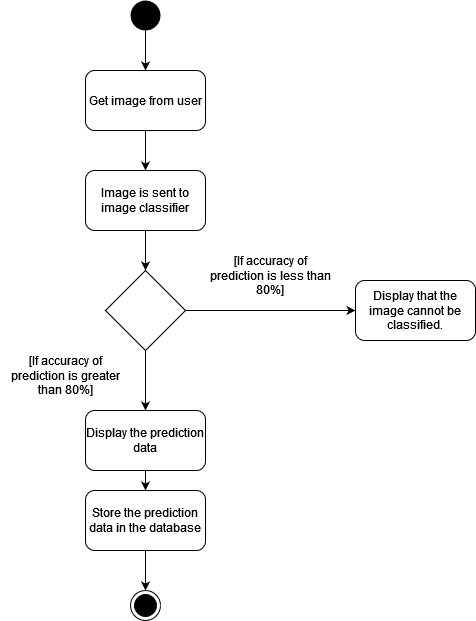

The diagram above was exported from draw.io. Its source (the exported page's mxGraphModel, read from the mxfile embedded in the PNG):
<mxGraphModel dx="1038" dy="564" grid="1" gridSize="10" guides="1" tooltips="1" connect="1" arrows="1" fold="1" page="1" pageScale="1" pageWidth="850" pageHeight="1100" math="0" shadow="0">
  <root>
    <mxCell id="0" />
    <mxCell id="1" parent="0" />
    <mxCell id="we3MMIYIIxmORceRa0nJ-1" style="edgeStyle=orthogonalEdgeStyle;rounded=0;orthogonalLoop=1;jettySize=auto;html=1;exitX=0.5;exitY=1;exitDx=0;exitDy=0;entryX=0.5;entryY=0;entryDx=0;entryDy=0;" edge="1" parent="1" source="we3MMIYIIxmORceRa0nJ-2" target="we3MMIYIIxmORceRa0nJ-4">
      <mxGeometry relative="1" as="geometry" />
    </mxCell>
    <mxCell id="we3MMIYIIxmORceRa0nJ-2" value="" style="ellipse;fillColor=#000000;strokeColor=none;" vertex="1" parent="1">
      <mxGeometry x="390" y="260" width="30" height="30" as="geometry" />
    </mxCell>
    <mxCell id="we3MMIYIIxmORceRa0nJ-3" style="edgeStyle=orthogonalEdgeStyle;rounded=0;orthogonalLoop=1;jettySize=auto;html=1;exitX=0.5;exitY=1;exitDx=0;exitDy=0;entryX=0.5;entryY=0;entryDx=0;entryDy=0;" edge="1" parent="1" source="we3MMIYIIxmORceRa0nJ-4" target="we3MMIYIIxmORceRa0nJ-6">
      <mxGeometry relative="1" as="geometry" />
    </mxCell>
    <mxCell id="we3MMIYIIxmORceRa0nJ-4" value="Get image from user" style="rounded=1;whiteSpace=wrap;html=1;" vertex="1" parent="1">
      <mxGeometry x="345" y="330" width="120" height="60" as="geometry" />
    </mxCell>
    <mxCell id="we3MMIYIIxmORceRa0nJ-5" style="edgeStyle=orthogonalEdgeStyle;rounded=0;orthogonalLoop=1;jettySize=auto;html=1;" edge="1" parent="1" source="we3MMIYIIxmORceRa0nJ-6">
      <mxGeometry relative="1" as="geometry">
        <mxPoint x="405" y="530" as="targetPoint" />
      </mxGeometry>
    </mxCell>
    <mxCell id="we3MMIYIIxmORceRa0nJ-6" value="Image is sent to image classifier" style="rounded=1;whiteSpace=wrap;html=1;" vertex="1" parent="1">
      <mxGeometry x="345" y="430" width="120" height="60" as="geometry" />
    </mxCell>
    <mxCell id="we3MMIYIIxmORceRa0nJ-7" style="edgeStyle=orthogonalEdgeStyle;rounded=0;orthogonalLoop=1;jettySize=auto;html=1;exitX=1;exitY=0.5;exitDx=0;exitDy=0;" edge="1" parent="1" source="we3MMIYIIxmORceRa0nJ-9" target="we3MMIYIIxmORceRa0nJ-10">
      <mxGeometry relative="1" as="geometry" />
    </mxCell>
    <mxCell id="we3MMIYIIxmORceRa0nJ-8" style="edgeStyle=orthogonalEdgeStyle;rounded=0;orthogonalLoop=1;jettySize=auto;html=1;" edge="1" parent="1" source="we3MMIYIIxmORceRa0nJ-9" target="we3MMIYIIxmORceRa0nJ-14">
      <mxGeometry relative="1" as="geometry">
        <mxPoint x="405" y="700" as="targetPoint" />
      </mxGeometry>
    </mxCell>
    <mxCell id="we3MMIYIIxmORceRa0nJ-9" value="" style="rhombus;whiteSpace=wrap;html=1;" vertex="1" parent="1">
      <mxGeometry x="365" y="530" width="80" height="80" as="geometry" />
    </mxCell>
    <mxCell id="we3MMIYIIxmORceRa0nJ-10" value="Display that the image cannot be classified." style="rounded=1;whiteSpace=wrap;html=1;" vertex="1" parent="1">
      <mxGeometry x="615" y="540" width="120" height="60" as="geometry" />
    </mxCell>
    <mxCell id="we3MMIYIIxmORceRa0nJ-11" value="[If accuracy of prediction is less than 80%]" style="text;html=1;strokeColor=none;fillColor=none;align=center;verticalAlign=middle;whiteSpace=wrap;rounded=0;" vertex="1" parent="1">
      <mxGeometry x="465" y="510" width="130" height="50" as="geometry" />
    </mxCell>
    <mxCell id="we3MMIYIIxmORceRa0nJ-12" value="[If accuracy of prediction is greater than 80%]" style="text;html=1;strokeColor=none;fillColor=none;align=center;verticalAlign=middle;whiteSpace=wrap;rounded=0;" vertex="1" parent="1">
      <mxGeometry x="260" y="610" width="130" height="50" as="geometry" />
    </mxCell>
    <mxCell id="we3MMIYIIxmORceRa0nJ-13" style="edgeStyle=orthogonalEdgeStyle;rounded=0;orthogonalLoop=1;jettySize=auto;html=1;" edge="1" parent="1" source="we3MMIYIIxmORceRa0nJ-14" target="we3MMIYIIxmORceRa0nJ-16">
      <mxGeometry relative="1" as="geometry">
        <mxPoint x="405" y="780" as="targetPoint" />
      </mxGeometry>
    </mxCell>
    <mxCell id="we3MMIYIIxmORceRa0nJ-14" value="Display the prediction data" style="rounded=1;whiteSpace=wrap;html=1;" vertex="1" parent="1">
      <mxGeometry x="345" y="670" width="120" height="60" as="geometry" />
    </mxCell>
    <mxCell id="we3MMIYIIxmORceRa0nJ-15" value="" style="edgeStyle=orthogonalEdgeStyle;rounded=0;orthogonalLoop=1;jettySize=auto;html=1;" edge="1" parent="1" source="we3MMIYIIxmORceRa0nJ-16">
      <mxGeometry relative="1" as="geometry">
        <mxPoint x="405" y="850" as="targetPoint" />
      </mxGeometry>
    </mxCell>
    <mxCell id="we3MMIYIIxmORceRa0nJ-16" value="Store the prediction data in the database" style="rounded=1;whiteSpace=wrap;html=1;" vertex="1" parent="1">
      <mxGeometry x="345" y="750" width="120" height="60" as="geometry" />
    </mxCell>
    <mxCell id="we3MMIYIIxmORceRa0nJ-17" value="" style="ellipse;html=1;shape=endState;fillColor=#000000;strokeColor=#000000;" vertex="1" parent="1">
      <mxGeometry x="390" y="850" width="30" height="30" as="geometry" />
    </mxCell>
  </root>
</mxGraphModel>